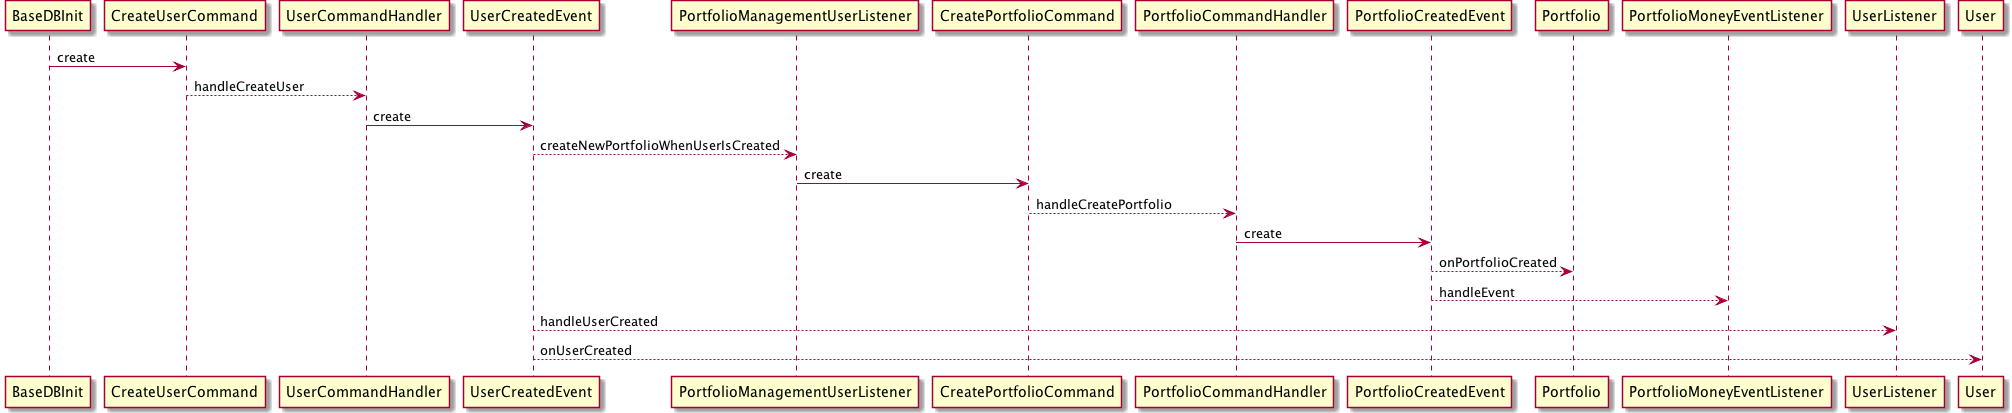

The diagram above was rendered by PlantUML. Its source (embedded in the PNG):
@startuml
BaseDBInit -> CreateUserCommand: create
CreateUserCommand --> UserCommandHandler: handleCreateUser
UserCommandHandler -> UserCreatedEvent: create
UserCreatedEvent --> PortfolioManagementUserListener: createNewPortfolioWhenUserIsCreated
PortfolioManagementUserListener -> CreatePortfolioCommand: create
CreatePortfolioCommand --> PortfolioCommandHandler: handleCreatePortfolio
PortfolioCommandHandler -> PortfolioCreatedEvent: create
PortfolioCreatedEvent --> Portfolio: onPortfolioCreated
PortfolioCreatedEvent --> PortfolioMoneyEventListener: handleEvent
UserCreatedEvent --> UserListener: handleUserCreated
UserCreatedEvent --> User: onUserCreated
@enduml